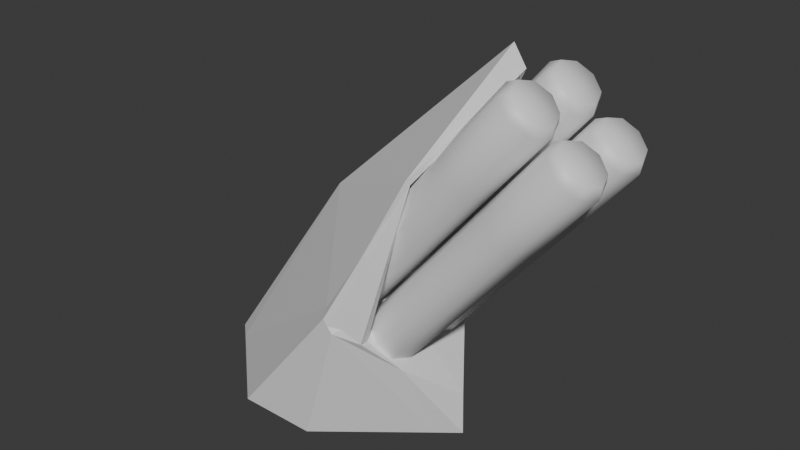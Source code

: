 # Source: missilelauncher.blend  (saved by Blender 5.0.119; exported with 4.5.12 LTS)
import bpy
from mathutils import Matrix  # noqa: F401  (used for matrix-valued properties, if any)

bpy.ops.wm.read_factory_settings(use_empty=True)
scene = bpy.context.scene
scene.name = 'Scene'

# ---- collections
col_collection = bpy.data.collections.new('Collection'); scene.collection.children.link(col_collection)

# ---- materials (node trees are filled in below, after node groups)
mat_harpoonmissile = bpy.data.materials.new('HARPOONMISSILE')

# ---- material node trees
mat_harpoonmissile.use_nodes = True; mat_harpoonmissile.node_tree.nodes.clear()
_N = mat_harpoonmissile.node_tree.nodes; _L = mat_harpoonmissile.node_tree.links
n0 = _N.new('ShaderNodeBsdfPrincipled'); n0.name = 'Principled BSDF'; n0.location = (-200, 100)
n1 = _N.new('ShaderNodeOutputMaterial'); n1.name = 'Material Output'; n1.location = (200, 100)
_L.new(n0.outputs[0], n1.inputs[0])
n1.is_active_output = True

# ---- world
world_world = bpy.data.worlds.new('World'); scene.world = world_world
world_world.use_nodes = True; world_world.node_tree.nodes.clear()
_N = world_world.node_tree.nodes; _L = world_world.node_tree.links
n0 = _N.new('ShaderNodeOutputWorld'); n0.name = 'World Output'; n0.location = (200, 100)
n1 = _N.new('ShaderNodeBackground'); n1.name = 'Background'; n1.location = (-200, 100)
n1.inputs[0].default_value = (0.05088, 0.05088, 0.05088, 1.0)
_L.new(n1.outputs[0], n0.inputs[0])
n0.is_active_output = True
world_world.color = (0.05088, 0.05088, 0.05088)
world_world.sun_shadow_jitter_overblur = 0.0

# ---- meshes
me_cylinder = bpy.data.meshes.new('Cylinder')
me_cylinder.from_pydata([(-0.2618, -0.01945, -0.04111), (-0.2618, -0.01945, 3.069), (-0.085, -0.09267, -0.04111), (-0.085, -0.09267, 3.069), (-0.01178, -0.2694, -0.04111), (-0.01178, -0.2694, 3.069), (-0.085, -0.4462, -0.04111), (-0.085, -0.4462, 3.069), (-0.2618, -0.5194, -0.04111), (-0.2618, -0.5194, 3.069), (-0.4386, -0.4462, -0.04111), (-0.4386, -0.4462, 3.069), (-0.5118, -0.2694, -0.04111), (-0.5118, -0.2694, 3.069), (-0.4386, -0.09267, -0.04111), (-0.4386, -0.09267, 3.069), (-0.1202, -0.1278, 3.153), (-0.2618, -0.06918, 3.153), (-0.06151, -0.2694, 3.153), (-0.1202, -0.4111, 3.153), (-0.2618, -0.4697, 3.153), (-0.4034, -0.4111, 3.153), (-0.462, -0.2694, 3.153), (-0.4034, -0.1278, 3.153), (0.2618, -0.01945, -0.04111), (0.2618, -0.01945, 3.069), (0.085, -0.09267, -0.04111), (0.085, -0.09267, 3.069), (0.01178, -0.2694, -0.04111), (0.01178, -0.2694, 3.069), (0.085, -0.4462, -0.04111), (0.085, -0.4462, 3.069), (0.2618, -0.5194, -0.04111), (0.2618, -0.5194, 3.069), (0.4386, -0.4462, -0.04111), (0.4386, -0.4462, 3.069), (0.5118, -0.2694, -0.04111), (0.5118, -0.2694, 3.069), (0.4386, -0.09267, -0.04111), (0.4386, -0.09267, 3.069), (0.1202, -0.1278, 3.153), (0.2618, -0.06918, 3.153), (0.06151, -0.2694, 3.153), (0.1202, -0.4111, 3.153), (0.2618, -0.4697, 3.153), (0.4034, -0.4111, 3.153), (0.462, -0.2694, 3.153), (0.4034, -0.1278, 3.153), (-0.2618, 0.01945, -0.04111), (-0.2618, 0.01945, 3.069), (-0.085, 0.09267, -0.04111), (-0.085, 0.09267, 3.069), (-0.01178, 0.2694, -0.04111), (-0.01178, 0.2694, 3.069), (-0.085, 0.4462, -0.04111), (-0.085, 0.4462, 3.069), (-0.2618, 0.5194, -0.04111), (-0.2618, 0.5194, 3.069), (-0.4386, 0.4462, -0.04111), (-0.4386, 0.4462, 3.069), (-0.5118, 0.2694, -0.04111), (-0.5118, 0.2694, 3.069), (-0.4386, 0.09267, -0.04111), (-0.4386, 0.09267, 3.069), (-0.1202, 0.1278, 3.153), (-0.2618, 0.06918, 3.153), (-0.06151, 0.2694, 3.153), (-0.1202, 0.4111, 3.153), (-0.2618, 0.4697, 3.153), (-0.4034, 0.4111, 3.153), (-0.462, 0.2694, 3.153), (-0.4034, 0.1278, 3.153), (0.2618, 0.01945, -0.04111), (0.2618, 0.01945, 3.069), (0.085, 0.09267, -0.04111), (0.085, 0.09267, 3.069), (0.01178, 0.2694, -0.04111), (0.01178, 0.2694, 3.069), (0.085, 0.4462, -0.04111), (0.085, 0.4462, 3.069), (0.2618, 0.5194, -0.04111), (0.2618, 0.5194, 3.069), (0.4386, 0.4462, -0.04111), (0.4386, 0.4462, 3.069), (0.5118, 0.2694, -0.04111), (0.5118, 0.2694, 3.069), (0.4386, 0.09267, -0.04111), (0.4386, 0.09267, 3.069), (0.1202, 0.1278, 3.153), (0.2618, 0.06918, 3.153), (0.06151, 0.2694, 3.153), (0.1202, 0.4111, 3.153), (0.2618, 0.4697, 3.153), (0.4034, 0.4111, 3.153), (0.462, 0.2694, 3.153), (0.4034, 0.1278, 3.153), (-0.2618, -0.2694, 3.153), (0.2618, -0.2694, 3.153), (-0.2618, 0.2694, 3.153), (0.2618, 0.2694, 3.153), (-0.2618, -0.01945, 1.514), (-0.085, -0.09267, 1.514), (-0.01178, -0.2694, 1.514), (-0.085, -0.4462, 1.514), (-0.2618, -0.5194, 1.514), (-0.4386, -0.4462, 1.514), (-0.5118, -0.2694, 1.514), (-0.4386, -0.09267, 1.514), (0.2618, -0.01945, 1.514), (0.085, -0.09267, 1.514), (0.01178, -0.2694, 1.514), (0.085, -0.4462, 1.514), (0.2618, -0.5194, 1.514), (0.4386, -0.4462, 1.514), (0.5118, -0.2694, 1.514), (0.4386, -0.09267, 1.514), (0.2618, 0.01945, 1.514), (0.085, 0.09267, 1.514), (0.01178, 0.2694, 1.514), (0.085, 0.4462, 1.514), (0.2618, 0.5194, 1.514), (0.4386, 0.4462, 1.514), (0.5118, 0.2694, 1.514), (0.4386, 0.09267, 1.514), (-0.2618, 0.01945, 1.514), (-0.085, 0.09267, 1.514), (-0.01178, 0.2694, 1.514), (-0.085, 0.4462, 1.514), (-0.2618, 0.5194, 1.514), (-0.4386, 0.4462, 1.514), (-0.5118, 0.2694, 1.514), (-0.4386, 0.09267, 1.514), (-0.2618, 0.01945, 2.292), (-0.085, 0.09267, 2.292), (-0.01178, 0.2694, 2.292), (-0.085, 0.4462, 2.292), (-0.2618, 0.5194, 2.292), (-0.4386, 0.4462, 2.292), (-0.5118, 0.2694, 2.292), (-0.4386, 0.09267, 2.292), (0.2618, 0.01945, 2.292), (0.085, 0.09267, 2.292), (0.01178, 0.2694, 2.292), (0.085, 0.4462, 2.292), (0.2618, 0.5194, 2.292), (0.4386, 0.4462, 2.292), (0.5118, 0.2694, 2.292), (0.4386, 0.09267, 2.292), (0.2618, -0.01945, 2.292), (0.085, -0.09267, 2.292), (0.01178, -0.2694, 2.292), (0.085, -0.4462, 2.292), (0.2618, -0.5194, 2.292), (0.4386, -0.4462, 2.292), (0.5118, -0.2694, 2.292), (0.4386, -0.09267, 2.292), (-0.2618, -0.01945, 2.292), (-0.085, -0.09267, 2.292), (-0.01178, -0.2694, 2.292), (-0.085, -0.4462, 2.292), (-0.2618, -0.5194, 2.292), (-0.4386, -0.4462, 2.292), (-0.5118, -0.2694, 2.292), (-0.4386, -0.09267, 2.292), (-0.085, -0.09267, 0.7365), (-0.01178, -0.2694, 0.7365), (-0.085, -0.4462, 0.7365), (-0.2618, -0.5194, 0.7365), (-0.4386, -0.4462, 0.7365), (-0.5118, -0.2694, 0.7365), (-0.4386, -0.09267, 0.7365), (-0.2618, -0.01945, 0.7365), (0.085, -0.09267, 0.7365), (0.01178, -0.2694, 0.7365), (0.085, -0.4462, 0.7365), (0.2618, -0.5194, 0.7365), (0.4386, -0.4462, 0.7365), (0.5118, -0.2694, 0.7365), (0.4386, -0.09267, 0.7365), (0.2618, -0.01945, 0.7365), (0.085, 0.09267, 0.7365), (0.01178, 0.2694, 0.7365), (0.085, 0.4462, 0.7365), (0.2618, 0.5194, 0.7365), (0.4386, 0.4462, 0.7365), (0.5118, 0.2694, 0.7365), (0.4386, 0.09267, 0.7365), (0.2618, 0.01945, 0.7365), (-0.085, 0.09267, 0.7365), (-0.01178, 0.2694, 0.7365), (-0.085, 0.4462, 0.7365), (-0.2618, 0.5194, 0.7365), (-0.4386, 0.4462, 0.7365), (-0.5118, 0.2694, 0.7365), (-0.4386, 0.09267, 0.7365), (-0.2618, 0.01945, 0.7365)], [], [(156, 1, 3, 157), (157, 3, 5, 158), (158, 5, 7, 159), (159, 7, 9, 160), (160, 9, 11, 161), (161, 11, 13, 162), (15, 13, 22, 23), (162, 13, 15, 163), (163, 15, 1, 156), (92, 91, 99), (5, 3, 16, 18), (11, 9, 20, 21), (1, 15, 23, 17), (3, 1, 17, 16), (7, 5, 18, 19), (13, 11, 21, 22), (9, 7, 19, 20), (148, 149, 27, 25), (149, 150, 29, 27), (150, 151, 31, 29), (151, 152, 33, 31), (152, 153, 35, 33), (153, 154, 37, 35), (39, 47, 46, 37), (154, 155, 39, 37), (155, 148, 25, 39), (19, 18, 96), (29, 42, 40, 27), (35, 45, 44, 33), (25, 41, 47, 39), (27, 40, 41, 25), (31, 43, 42, 29), (37, 46, 45, 35), (33, 44, 43, 31), (132, 133, 51, 49), (133, 134, 53, 51), (134, 135, 55, 53), (135, 136, 57, 55), (136, 137, 59, 57), (137, 138, 61, 59), (63, 71, 70, 61), (138, 139, 63, 61), (139, 132, 49, 63), (42, 43, 97), (53, 66, 64, 51), (59, 69, 68, 57), (49, 65, 71, 63), (51, 64, 65, 49), (55, 67, 66, 53), (61, 70, 69, 59), (57, 68, 67, 55), (140, 73, 75, 141), (141, 75, 77, 142), (142, 77, 79, 143), (143, 79, 81, 144), (144, 81, 83, 145), (145, 83, 85, 146), (87, 85, 94, 95), (146, 85, 87, 147), (147, 87, 73, 140), (66, 67, 98), (77, 75, 88, 90), (83, 81, 92, 93), (73, 87, 95, 89), (75, 73, 89, 88), (79, 77, 90, 91), (85, 83, 93, 94), (81, 79, 91, 92), (67, 68, 98), (43, 44, 97), (20, 19, 96), (93, 92, 99), (68, 69, 98), (44, 45, 97), (21, 20, 96), (94, 93, 99), (69, 70, 98), (45, 46, 97), (22, 21, 96), (95, 94, 99), (70, 71, 98), (46, 47, 97), (23, 22, 96), (89, 95, 99), (71, 65, 98), (47, 41, 97), (17, 23, 96), (88, 89, 99), (65, 64, 98), (41, 40, 97), (16, 17, 96), (90, 88, 99), (64, 66, 98), (40, 42, 97), (18, 16, 96), (91, 90, 99), (170, 107, 100, 171), (169, 106, 107, 170), (168, 105, 106, 169), (167, 104, 105, 168), (166, 103, 104, 167), (165, 102, 103, 166), (164, 101, 102, 165), (171, 100, 101, 164), (178, 179, 108, 115), (177, 178, 115, 114), (176, 177, 114, 113), (175, 176, 113, 112), (174, 175, 112, 111), (173, 174, 111, 110), (172, 173, 110, 109), (179, 172, 109, 108), (186, 123, 116, 187), (185, 122, 123, 186), (184, 121, 122, 185), (183, 120, 121, 184), (182, 119, 120, 183), (181, 118, 119, 182), (180, 117, 118, 181), (187, 116, 117, 180), (194, 195, 124, 131), (193, 194, 131, 130), (192, 193, 130, 129), (191, 192, 129, 128), (190, 191, 128, 127), (189, 190, 127, 126), (188, 189, 126, 125), (195, 188, 125, 124), (131, 124, 132, 139), (130, 131, 139, 138), (129, 130, 138, 137), (128, 129, 137, 136), (127, 128, 136, 135), (126, 127, 135, 134), (125, 126, 134, 133), (124, 125, 133, 132), (123, 147, 140, 116), (122, 146, 147, 123), (121, 145, 146, 122), (120, 144, 145, 121), (119, 143, 144, 120), (118, 142, 143, 119), (117, 141, 142, 118), (116, 140, 141, 117), (115, 108, 148, 155), (114, 115, 155, 154), (113, 114, 154, 153), (112, 113, 153, 152), (111, 112, 152, 151), (110, 111, 151, 150), (109, 110, 150, 149), (108, 109, 149, 148), (107, 163, 156, 100), (106, 162, 163, 107), (105, 161, 162, 106), (104, 160, 161, 105), (103, 159, 160, 104), (102, 158, 159, 103), (101, 157, 158, 102), (100, 156, 157, 101), (0, 171, 164, 2), (2, 164, 165, 4), (4, 165, 166, 6), (6, 166, 167, 8), (8, 167, 168, 10), (10, 168, 169, 12), (12, 169, 170, 14), (14, 170, 171, 0), (24, 26, 172, 179), (26, 28, 173, 172), (28, 30, 174, 173), (30, 32, 175, 174), (32, 34, 176, 175), (34, 36, 177, 176), (36, 38, 178, 177), (38, 24, 179, 178), (72, 187, 180, 74), (74, 180, 181, 76), (76, 181, 182, 78), (78, 182, 183, 80), (80, 183, 184, 82), (82, 184, 185, 84), (84, 185, 186, 86), (86, 186, 187, 72), (48, 50, 188, 195), (50, 52, 189, 188), (52, 54, 190, 189), (54, 56, 191, 190), (56, 58, 192, 191), (58, 60, 193, 192), (60, 62, 194, 193), (62, 48, 195, 194)])
me_cylinder.polygons.foreach_set('use_smooth', [True] * 192)
_uv = me_cylinder.uv_layers.new(name='UVMap')
_uv.uv.foreach_set('vector', [0.3882, 0.7042, 0.3925, 0.6067, 0.4173, 0.6078, 0.413, 0.7053, 0.289, 0.6994, 0.289, 0.6018, 0.3066, 0.6062, 0.3066, 0.7038, 0.3066, 0.7038, 0.3066, 0.6062, 0.3314, 0.6062, 0.3314, 0.7038, 0.8123, 0.1092, 0.8123, 0.01155, 0.8298, 0.01589, 0.8298, 0.1135, 0.8298, 0.1135, 0.8298, 0.01589, 0.8546, 0.01589, 0.8546, 0.1135, 0.8546, 0.1135, 0.8546, 0.01589, 0.8721, 0.01155, 0.8721, 0.1092, 0.4857, 0.6027, 0.4609, 0.6027, 0.4634, 0.5906, 0.4833, 0.5906, 0.4609, 0.7003, 0.4609, 0.6027, 0.4857, 0.6027, 0.4857, 0.7003, 0.4857, 0.7003, 0.4857, 0.6027, 0.5033, 0.5983, 0.5033, 0.696, 0.08657, 0.631, 0.08657, 0.6111, 0.1105, 0.6211, 0.3066, 0.6062, 0.289, 0.6018, 0.295, 0.5906, 0.309, 0.5941, 0.8546, 0.01589, 0.8298, 0.01589, 0.8323, 0.003859, 0.8521, 0.003859, 0.3925, 0.6067, 0.3752, 0.6015, 0.3817, 0.5906, 0.3955, 0.5947, 0.4173, 0.6078, 0.3925, 0.6067, 0.3955, 0.5947, 0.4154, 0.5956, 0.3314, 0.6062, 0.3066, 0.6062, 0.309, 0.5941, 0.3289, 0.5941, 0.8721, 0.01155, 0.8546, 0.01589, 0.8521, 0.003859, 0.8662, 0.0003845, 0.8298, 0.01589, 0.8123, 0.01155, 0.8182, 0.0003845, 0.8323, 0.003859, 0.04271, 0.7024, 0.02518, 0.7067, 0.02518, 0.6091, 0.04271, 0.6048, 0.02518, 0.7067, 0.0003845, 0.7067, 0.0003845, 0.6091, 0.02518, 0.6091, 0.9934, 0.1092, 0.9758, 0.1135, 0.9758, 0.01589, 0.9934, 0.01155, 0.9758, 0.1135, 0.951, 0.1135, 0.951, 0.01589, 0.9758, 0.01589, 0.951, 0.1135, 0.9335, 0.1092, 0.9335, 0.01155, 0.951, 0.01589, 0.8115, 0.3708, 0.7867, 0.3708, 0.7867, 0.2732, 0.8115, 0.2732, 0.8546, 0.4227, 0.8521, 0.4106, 0.8662, 0.4072, 0.8721, 0.4183, 0.8721, 0.5159, 0.8546, 0.5203, 0.8546, 0.4227, 0.8721, 0.4183, 0.8546, 0.5203, 0.8298, 0.5203, 0.8298, 0.4227, 0.8546, 0.4227, 0.1692, 0.5971, 0.1832, 0.6111, 0.1593, 0.6211, 0.0003845, 0.6091, 0.002851, 0.5971, 0.02271, 0.5971, 0.02518, 0.6091, 0.9335, 0.01155, 0.9395, 0.0003845, 0.9535, 0.003859, 0.951, 0.01589, 0.8298, 0.4227, 0.8323, 0.4106, 0.8521, 0.4106, 0.8546, 0.4227, 0.8123, 0.4183, 0.8182, 0.4072, 0.8323, 0.4106, 0.8298, 0.4227, 0.9758, 0.01589, 0.9734, 0.003859, 0.9874, 0.0003845, 0.9934, 0.01155, 0.7867, 0.2732, 0.7892, 0.2612, 0.809, 0.2612, 0.8115, 0.2732, 0.951, 0.01589, 0.9535, 0.003859, 0.9734, 0.003859, 0.9758, 0.01589, 0.0858, 0.7024, 0.06827, 0.7067, 0.06827, 0.6091, 0.0858, 0.6048, 0.06827, 0.7067, 0.04348, 0.7067, 0.04348, 0.6091, 0.06827, 0.6091, 0.9934, 0.5159, 0.9758, 0.5203, 0.9758, 0.4227, 0.9934, 0.4183, 0.9758, 0.5203, 0.951, 0.5203, 0.951, 0.4227, 0.9758, 0.4227, 0.951, 0.5203, 0.9335, 0.5159, 0.9335, 0.4183, 0.951, 0.4227, 0.5719, 0.7003, 0.5471, 0.7003, 0.5471, 0.6027, 0.5719, 0.6027, 0.9152, 0.01589, 0.9127, 0.003859, 0.9268, 0.0003845, 0.9327, 0.01155, 0.9327, 0.1092, 0.9152, 0.1135, 0.9152, 0.01589, 0.9327, 0.01155, 0.9152, 0.1135, 0.8904, 0.1135, 0.8904, 0.01589, 0.9152, 0.01589, 0.184, 0.6111, 0.1981, 0.5971, 0.208, 0.6211, 0.04348, 0.6091, 0.04594, 0.5971, 0.06581, 0.5971, 0.06827, 0.6091, 0.9335, 0.4183, 0.9395, 0.4072, 0.9535, 0.4106, 0.951, 0.4227, 0.8904, 0.01589, 0.8929, 0.003859, 0.9127, 0.003859, 0.9152, 0.01589, 0.8729, 0.01155, 0.8788, 0.0003845, 0.8929, 0.003859, 0.8904, 0.01589, 0.9758, 0.4227, 0.9734, 0.4106, 0.9874, 0.4072, 0.9934, 0.4183, 0.5471, 0.6027, 0.5496, 0.5906, 0.5695, 0.5906, 0.5719, 0.6027, 0.951, 0.4227, 0.9535, 0.4106, 0.9734, 0.4106, 0.9758, 0.4227, 0.4311, 0.7042, 0.4354, 0.6067, 0.4602, 0.6078, 0.4558, 0.7053, 0.3321, 0.6994, 0.3321, 0.6018, 0.3497, 0.6062, 0.3497, 0.7038, 0.3497, 0.7038, 0.3497, 0.6062, 0.3745, 0.6062, 0.3745, 0.7038, 0.8729, 0.5159, 0.8729, 0.4183, 0.8904, 0.4227, 0.8904, 0.5203, 0.8904, 0.5203, 0.8904, 0.4227, 0.9152, 0.4227, 0.9152, 0.5203, 0.9152, 0.5203, 0.9152, 0.4227, 0.9327, 0.4183, 0.9327, 0.5159, 0.5288, 0.6027, 0.504, 0.6027, 0.5065, 0.5906, 0.5264, 0.5906, 0.504, 0.7003, 0.504, 0.6027, 0.5288, 0.6027, 0.5288, 0.7003, 0.5288, 0.7003, 0.5288, 0.6027, 0.5464, 0.5983, 0.5464, 0.696, 0.2807, 0.631, 0.2666, 0.645, 0.2567, 0.6211, 0.3497, 0.6062, 0.3321, 0.6018, 0.3381, 0.5906, 0.3521, 0.5941, 0.9152, 0.4227, 0.8904, 0.4227, 0.8929, 0.4106, 0.9127, 0.4106, 0.4354, 0.6067, 0.4181, 0.6015, 0.4245, 0.5906, 0.4384, 0.5947, 0.4602, 0.6078, 0.4354, 0.6067, 0.4384, 0.5947, 0.4582, 0.5956, 0.3745, 0.6062, 0.3497, 0.6062, 0.3521, 0.5941, 0.372, 0.5941, 0.9327, 0.4183, 0.9152, 0.4227, 0.9127, 0.4106, 0.9268, 0.4072, 0.8904, 0.4227, 0.8729, 0.4183, 0.8788, 0.4072, 0.8929, 0.4106, 0.2666, 0.645, 0.2468, 0.645, 0.2567, 0.6211, 0.1981, 0.5971, 0.2179, 0.5971, 0.208, 0.6211, 0.1493, 0.5971, 0.1692, 0.5971, 0.1593, 0.6211, 0.1006, 0.645, 0.08657, 0.631, 0.1105, 0.6211, 0.2468, 0.645, 0.2327, 0.631, 0.2567, 0.6211, 0.2179, 0.5971, 0.232, 0.6111, 0.208, 0.6211, 0.1353, 0.6111, 0.1493, 0.5971, 0.1593, 0.6211, 0.1205, 0.645, 0.1006, 0.645, 0.1105, 0.6211, 0.2327, 0.631, 0.2327, 0.6111, 0.2567, 0.6211, 0.232, 0.6111, 0.232, 0.631, 0.208, 0.6211, 0.1353, 0.631, 0.1353, 0.6111, 0.1593, 0.6211, 0.1345, 0.631, 0.1205, 0.645, 0.1105, 0.6211, 0.2327, 0.6111, 0.2468, 0.5971, 0.2567, 0.6211, 0.232, 0.631, 0.2179, 0.645, 0.208, 0.6211, 0.1493, 0.645, 0.1353, 0.631, 0.1593, 0.6211, 0.1345, 0.6111, 0.1345, 0.631, 0.1105, 0.6211, 0.2468, 0.5971, 0.2666, 0.5971, 0.2567, 0.6211, 0.2179, 0.645, 0.1981, 0.645, 0.208, 0.6211, 0.1692, 0.645, 0.1493, 0.645, 0.1593, 0.6211, 0.1205, 0.5971, 0.1345, 0.6111, 0.1105, 0.6211, 0.2666, 0.5971, 0.2807, 0.6111, 0.2567, 0.6211, 0.1981, 0.645, 0.184, 0.631, 0.208, 0.6211, 0.1832, 0.631, 0.1692, 0.645, 0.1593, 0.6211, 0.1006, 0.5971, 0.1205, 0.5971, 0.1105, 0.6211, 0.2807, 0.6111, 0.2807, 0.631, 0.2567, 0.6211, 0.184, 0.631, 0.184, 0.6111, 0.208, 0.6211, 0.1832, 0.6111, 0.1832, 0.631, 0.1593, 0.6211, 0.08657, 0.6111, 0.1006, 0.5971, 0.1105, 0.6211, 0.4857, 0.8956, 0.4857, 0.7979, 0.5033, 0.7936, 0.5033, 0.8912, 0.4609, 0.8956, 0.4609, 0.7979, 0.4857, 0.7979, 0.4857, 0.8956, 0.8546, 0.3088, 0.8546, 0.2111, 0.8721, 0.2068, 0.8721, 0.3044, 0.8298, 0.3088, 0.8298, 0.2111, 0.8546, 0.2111, 0.8546, 0.3088, 0.8123, 0.3044, 0.8123, 0.2068, 0.8298, 0.2111, 0.8298, 0.3088, 0.3066, 0.899, 0.3066, 0.8014, 0.3314, 0.8014, 0.3314, 0.899, 0.289, 0.8947, 0.289, 0.7971, 0.3066, 0.8014, 0.3066, 0.899, 0.3796, 0.8992, 0.3839, 0.8017, 0.4087, 0.8028, 0.4043, 0.9003, 0.8546, 0.7155, 0.8298, 0.7155, 0.8298, 0.6179, 0.8546, 0.6179, 0.8721, 0.7112, 0.8546, 0.7155, 0.8546, 0.6179, 0.8721, 0.6136, 0.8115, 0.5661, 0.7867, 0.5661, 0.7867, 0.4685, 0.8115, 0.4685, 0.951, 0.3088, 0.9335, 0.3044, 0.9335, 0.2068, 0.951, 0.2111, 0.9758, 0.3088, 0.951, 0.3088, 0.951, 0.2111, 0.9758, 0.2111, 0.9934, 0.3044, 0.9758, 0.3088, 0.9758, 0.2111, 0.9934, 0.2068, 0.02518, 0.902, 0.0003845, 0.902, 0.0003845, 0.8044, 0.02518, 0.8044, 0.04271, 0.8977, 0.02518, 0.902, 0.02518, 0.8044, 0.04271, 0.8, 0.5288, 0.8956, 0.5288, 0.7979, 0.5464, 0.7936, 0.5464, 0.8912, 0.504, 0.8956, 0.504, 0.7979, 0.5288, 0.7979, 0.5288, 0.8956, 0.9152, 0.7155, 0.9152, 0.6179, 0.9327, 0.6136, 0.9327, 0.7112, 0.8904, 0.7155, 0.8904, 0.6179, 0.9152, 0.6179, 0.9152, 0.7155, 0.8729, 0.7112, 0.8729, 0.6136, 0.8904, 0.6179, 0.8904, 0.7155, 0.3497, 0.899, 0.3497, 0.8014, 0.3745, 0.8014, 0.3745, 0.899, 0.3321, 0.8947, 0.3321, 0.7971, 0.3497, 0.8014, 0.3497, 0.899, 0.4224, 0.8992, 0.4267, 0.8017, 0.4515, 0.8028, 0.4472, 0.9003, 0.9152, 0.3088, 0.8904, 0.3088, 0.8904, 0.2111, 0.9152, 0.2111, 0.9327, 0.3044, 0.9152, 0.3088, 0.9152, 0.2111, 0.9327, 0.2068, 0.5719, 0.8956, 0.5471, 0.8956, 0.5471, 0.7979, 0.5719, 0.7979, 0.951, 0.7155, 0.9335, 0.7112, 0.9335, 0.6136, 0.951, 0.6179, 0.9758, 0.7155, 0.951, 0.7155, 0.951, 0.6179, 0.9758, 0.6179, 0.9934, 0.7112, 0.9758, 0.7155, 0.9758, 0.6179, 0.9934, 0.6136, 0.06827, 0.902, 0.04348, 0.902, 0.04348, 0.8044, 0.06827, 0.8044, 0.0858, 0.8977, 0.06827, 0.902, 0.06827, 0.8044, 0.0858, 0.8, 0.9152, 0.2111, 0.8904, 0.2111, 0.8904, 0.1135, 0.9152, 0.1135, 0.9327, 0.2068, 0.9152, 0.2111, 0.9152, 0.1135, 0.9327, 0.1092, 0.5719, 0.7979, 0.5471, 0.7979, 0.5471, 0.7003, 0.5719, 0.7003, 0.951, 0.6179, 0.9335, 0.6136, 0.9335, 0.5159, 0.951, 0.5203, 0.9758, 0.6179, 0.951, 0.6179, 0.951, 0.5203, 0.9758, 0.5203, 0.9934, 0.6136, 0.9758, 0.6179, 0.9758, 0.5203, 0.9934, 0.5159, 0.06827, 0.8044, 0.04348, 0.8044, 0.04348, 0.7067, 0.06827, 0.7067, 0.0858, 0.8, 0.06827, 0.8044, 0.06827, 0.7067, 0.0858, 0.7024, 0.5288, 0.7979, 0.5288, 0.7003, 0.5464, 0.696, 0.5464, 0.7936, 0.504, 0.7979, 0.504, 0.7003, 0.5288, 0.7003, 0.5288, 0.7979, 0.9152, 0.6179, 0.9152, 0.5203, 0.9327, 0.5159, 0.9327, 0.6136, 0.8904, 0.6179, 0.8904, 0.5203, 0.9152, 0.5203, 0.9152, 0.6179, 0.8729, 0.6136, 0.8729, 0.5159, 0.8904, 0.5203, 0.8904, 0.6179, 0.3497, 0.8014, 0.3497, 0.7038, 0.3745, 0.7038, 0.3745, 0.8014, 0.3321, 0.7971, 0.3321, 0.6994, 0.3497, 0.7038, 0.3497, 0.8014, 0.4267, 0.8017, 0.4311, 0.7042, 0.4558, 0.7053, 0.4515, 0.8028, 0.8546, 0.6179, 0.8298, 0.6179, 0.8298, 0.5203, 0.8546, 0.5203, 0.8721, 0.6136, 0.8546, 0.6179, 0.8546, 0.5203, 0.8721, 0.5159, 0.8115, 0.4685, 0.7867, 0.4685, 0.7867, 0.3708, 0.8115, 0.3708, 0.951, 0.2111, 0.9335, 0.2068, 0.9335, 0.1092, 0.951, 0.1135, 0.9758, 0.2111, 0.951, 0.2111, 0.951, 0.1135, 0.9758, 0.1135, 0.9934, 0.2068, 0.9758, 0.2111, 0.9758, 0.1135, 0.9934, 0.1092, 0.02518, 0.8044, 0.0003845, 0.8044, 0.0003845, 0.7067, 0.02518, 0.7067, 0.04271, 0.8, 0.02518, 0.8044, 0.02518, 0.7067, 0.04271, 0.7024, 0.4857, 0.7979, 0.4857, 0.7003, 0.5033, 0.696, 0.5033, 0.7936, 0.4609, 0.7979, 0.4609, 0.7003, 0.4857, 0.7003, 0.4857, 0.7979, 0.8546, 0.2111, 0.8546, 0.1135, 0.8721, 0.1092, 0.8721, 0.2068, 0.8298, 0.2111, 0.8298, 0.1135, 0.8546, 0.1135, 0.8546, 0.2111, 0.8123, 0.2068, 0.8123, 0.1092, 0.8298, 0.1135, 0.8298, 0.2111, 0.3066, 0.8014, 0.3066, 0.7038, 0.3314, 0.7038, 0.3314, 0.8014, 0.289, 0.7971, 0.289, 0.6994, 0.3066, 0.7038, 0.3066, 0.8014, 0.3839, 0.8017, 0.3882, 0.7042, 0.413, 0.7053, 0.4087, 0.8028, 0.3752, 0.9968, 0.3796, 0.8992, 0.4043, 0.9003, 0.4, 0.9979, 0.289, 0.9923, 0.289, 0.8947, 0.3066, 0.899, 0.3066, 0.9966, 0.3066, 0.9966, 0.3066, 0.899, 0.3314, 0.899, 0.3314, 0.9966, 0.8123, 0.402, 0.8123, 0.3044, 0.8298, 0.3088, 0.8298, 0.4064, 0.8298, 0.4064, 0.8298, 0.3088, 0.8546, 0.3088, 0.8546, 0.4064, 0.8546, 0.4064, 0.8546, 0.3088, 0.8721, 0.3044, 0.8721, 0.402, 0.4609, 0.9932, 0.4609, 0.8956, 0.4857, 0.8956, 0.4857, 0.9932, 0.4857, 0.9932, 0.4857, 0.8956, 0.5033, 0.8912, 0.5033, 0.9888, 0.04271, 0.9953, 0.02518, 0.9996, 0.02518, 0.902, 0.04271, 0.8977, 0.02518, 0.9996, 0.0003845, 0.9996, 0.0003845, 0.902, 0.02518, 0.902, 0.9934, 0.402, 0.9758, 0.4064, 0.9758, 0.3088, 0.9934, 0.3044, 0.9758, 0.4064, 0.951, 0.4064, 0.951, 0.3088, 0.9758, 0.3088, 0.951, 0.4064, 0.9335, 0.402, 0.9335, 0.3044, 0.951, 0.3088, 0.8115, 0.6637, 0.7867, 0.6637, 0.7867, 0.5661, 0.8115, 0.5661, 0.8721, 0.8088, 0.8546, 0.8132, 0.8546, 0.7155, 0.8721, 0.7112, 0.8546, 0.8132, 0.8298, 0.8132, 0.8298, 0.7155, 0.8546, 0.7155, 0.4181, 0.9968, 0.4224, 0.8992, 0.4472, 0.9003, 0.4429, 0.9979, 0.3321, 0.9923, 0.3321, 0.8947, 0.3497, 0.899, 0.3497, 0.9966, 0.3497, 0.9966, 0.3497, 0.899, 0.3745, 0.899, 0.3745, 0.9966, 0.8729, 0.8088, 0.8729, 0.7112, 0.8904, 0.7155, 0.8904, 0.8132, 0.8904, 0.8132, 0.8904, 0.7155, 0.9152, 0.7155, 0.9152, 0.8132, 0.9152, 0.8132, 0.9152, 0.7155, 0.9327, 0.7112, 0.9327, 0.8088, 0.504, 0.9932, 0.504, 0.8956, 0.5288, 0.8956, 0.5288, 0.9932, 0.5288, 0.9932, 0.5288, 0.8956, 0.5464, 0.8912, 0.5464, 0.9888, 0.0858, 0.9953, 0.06827, 0.9996, 0.06827, 0.902, 0.0858, 0.8977, 0.06827, 0.9996, 0.04348, 0.9996, 0.04348, 0.902, 0.06827, 0.902, 0.9934, 0.8088, 0.9758, 0.8132, 0.9758, 0.7155, 0.9934, 0.7112, 0.9758, 0.8132, 0.951, 0.8132, 0.951, 0.7155, 0.9758, 0.7155, 0.951, 0.8132, 0.9335, 0.8088, 0.9335, 0.7112, 0.951, 0.7155, 0.5719, 0.9932, 0.5471, 0.9932, 0.5471, 0.8956, 0.5719, 0.8956, 0.9327, 0.402, 0.9152, 0.4064, 0.9152, 0.3088, 0.9327, 0.3044, 0.9152, 0.4064, 0.8904, 0.4064, 0.8904, 0.3088, 0.9152, 0.3088])
me_cylinder.materials.append(mat_harpoonmissile)
me_cylinder.update()
me_cube_001 = bpy.data.meshes.new('Cube.001')
me_cube_001.from_pydata([(-0.6627, -0.8382, -0.172), (0.314, -0.8382, 1.054), (-1.592, 0.0, -0.172), (-0.2506, 0.0, 1.775), (0.07026, -0.8382, -0.172), (0.4028, -0.8382, 0.9456), (1.11, 0.0, -0.172), (1.1, 0.0, 0.2253), (-0.3874, 0.0, -0.172), (-0.1619, 0.0, 1.604), (-0.4422, -0.8382, -0.172), (0.3584, -0.8382, 1.0), (-1.44, -0.1362, -0.172), (0.2863, -0.7654, 1.117), (0.9395, -0.1362, -0.172), (0.7833, -0.4261, 0.5527), (0.5453, -0.5734, 0.807), (-0.3963, -0.1362, -0.172), (0.8919, -0.5232, 2.312), (1.441, 0.0, 3.361), (0.5835, -0.695, 0.8503), (0.4536, -0.7816, 0.9844), (0.6512, -0.671, 1.632), (0.6169, -0.6862, 1.676), (1.553, 0.0, 3.19), (0.9153, -0.4914, 2.278), (-0.6627, 0.8382, -0.172), (0.314, 0.8382, 1.054), (0.07026, 0.8382, -0.172), (0.4028, 0.8382, 0.9456), (-0.4422, 0.8382, -0.172), (0.3584, 0.8382, 1.0), (-1.44, 0.1362, -0.172), (0.2863, 0.7654, 1.117), (0.9395, 0.1362, -0.172), (0.7833, 0.4261, 0.5527), (0.5453, 0.5734, 0.807), (-0.3963, 0.1362, -0.172), (0.8919, 0.5232, 2.312), (0.5835, 0.695, 0.8503), (0.4536, 0.8356, 0.9844), (0.6512, 0.671, 1.632), (0.6169, 0.6862, 1.676), (0.9153, 0.4914, 2.278)], [], [(12, 13, 3, 2), (8, 9, 7, 6), (14, 15, 5, 4), (10, 11, 1, 0), (17, 14, 4, 10), (3, 13, 18, 19), (16, 9, 24, 25), (12, 17, 10, 0), (4, 5, 11, 10), (2, 3, 9, 8), (2, 8, 17, 12), (7, 9, 16, 15), (11, 5, 21, 22), (8, 6, 14, 17), (6, 7, 15, 14), (0, 1, 13, 12), (25, 18, 23, 22), (20, 25, 22, 21), (24, 19, 18, 25), (9, 3, 19, 24), (1, 11, 22, 23), (15, 16, 25, 20), (13, 1, 23, 18), (5, 15, 20, 21), (32, 2, 3, 33), (34, 28, 29, 35), (30, 26, 27, 31), (37, 30, 28, 34), (3, 19, 38, 33), (36, 43, 24, 9), (32, 26, 30, 37), (28, 30, 31, 29), (2, 32, 37, 8), (7, 35, 36, 9), (31, 41, 40, 29), (8, 37, 34, 6), (6, 34, 35, 7), (26, 32, 33, 27), (43, 41, 42, 38), (39, 40, 41, 43), (24, 43, 38, 19), (27, 42, 41, 31), (35, 39, 43, 36), (33, 38, 42, 27), (29, 40, 39, 35)])
_uv = me_cube_001.uv_layers.new(name='UVMap')
_uv.uv.foreach_set('vector', [0.5616, 0.5822, 0.4794, 0.3377, 0.5763, 0.2884, 0.5763, 0.5899, 0.1288, 0.509, 0.0224, 0.3036, 0.2581, 0.3589, 0.2883, 0.4005, 0.3086, 0.4138, 0.3815, 0.3546, 0.4553, 0.3493, 0.4087, 0.4914, 0.4632, 0.5277, 0.464, 0.3467, 0.4727, 0.3441, 0.4866, 0.5433, 0.7208, 0.1335, 0.6049, 0.004941, 0.7479, 0.02768, 0.7924, 0.07699, 0.5763, 0.2884, 0.4794, 0.3377, 0.4999, 0.1625, 0.5127, 0.0003846, 0.1601, 0.329, 0.0224, 0.3036, 0.08863, 0.01048, 0.09093, 0.1467, 0.8114, 0.234, 0.7208, 0.1335, 0.7924, 0.07699, 0.8115, 0.09821, 0.4087, 0.4914, 0.4553, 0.3493, 0.464, 0.3467, 0.4632, 0.5277, 0.0003845, 0.5963, 0.0003845, 0.2918, 0.0224, 0.3036, 0.1288, 0.509, 0.8115, 0.2604, 0.7069, 0.1445, 0.7208, 0.1335, 0.8114, 0.234, 0.7687, 0.7569, 0.6032, 0.58, 0.7518, 0.6301, 0.7687, 0.6761, 0.464, 0.3467, 0.4553, 0.3493, 0.4527, 0.3415, 0.4773, 0.2551, 0.7069, 0.1445, 0.577, 0.0003845, 0.6049, 0.004941, 0.7208, 0.1335, 0.289, 0.3987, 0.3191, 0.3572, 0.3815, 0.3546, 0.3086, 0.4138, 0.4866, 0.5433, 0.4727, 0.3441, 0.4794, 0.3377, 0.5616, 0.5822, 0.4946, 0.1637, 0.4999, 0.1625, 0.4844, 0.2532, 0.4773, 0.2551, 0.4275, 0.3434, 0.4946, 0.1637, 0.4773, 0.2551, 0.4527, 0.3415, 0.4882, 0.01061, 0.5127, 0.0003846, 0.4999, 0.1625, 0.4946, 0.1637, 0.0224, 0.3036, 0.0003845, 0.2918, 0.06413, 0.0003845, 0.08863, 0.01048, 0.4727, 0.3441, 0.464, 0.3467, 0.4773, 0.2551, 0.4844, 0.2532, 0.7687, 0.6761, 0.7518, 0.6301, 0.67, 0.5583, 0.7627, 0.6187, 0.4794, 0.3377, 0.4727, 0.3441, 0.4844, 0.2532, 0.4999, 0.1625, 0.4553, 0.3493, 0.3815, 0.3546, 0.4275, 0.3434, 0.4527, 0.3415, 0.01568, 0.5872, 0.0003845, 0.5963, 0.0003845, 0.2918, 0.1007, 0.3339, 0.2692, 0.4148, 0.1719, 0.4878, 0.1252, 0.3447, 0.1974, 0.3531, 0.1173, 0.5249, 0.09377, 0.5409, 0.1078, 0.3396, 0.1165, 0.3422, 0.6946, 0.1571, 0.631, 0.2225, 0.5866, 0.1731, 0.5787, 0.02857, 0.0003845, 0.2918, 0.06413, 0.0003845, 0.07912, 0.1593, 0.1007, 0.3339, 0.577, 0.5575, 0.6729, 0.3896, 0.6969, 0.2612, 0.7185, 0.5575, 0.7852, 0.2576, 0.6501, 0.2437, 0.631, 0.2225, 0.6946, 0.1571, 0.1719, 0.4878, 0.1173, 0.5249, 0.1165, 0.3422, 0.1252, 0.3447, 0.8115, 0.2604, 0.7852, 0.2576, 0.6946, 0.1571, 0.7069, 0.1445, 0.7687, 0.7569, 0.688, 0.7515, 0.6432, 0.7316, 0.6032, 0.58, 0.1165, 0.3422, 0.1024, 0.2513, 0.1278, 0.3369, 0.1252, 0.3447, 0.7069, 0.1445, 0.6946, 0.1571, 0.5787, 0.02857, 0.577, 0.0003845, 0.2883, 0.4005, 0.2692, 0.4148, 0.1974, 0.3531, 0.2581, 0.3589, 0.09377, 0.5409, 0.01568, 0.5872, 0.1007, 0.3339, 0.1078, 0.3396, 0.08427, 0.1607, 0.1024, 0.2513, 0.0954, 0.2493, 0.07912, 0.1593, 0.1524, 0.3397, 0.1278, 0.3369, 0.1024, 0.2513, 0.08427, 0.1607, 0.08863, 0.01048, 0.08427, 0.1607, 0.07912, 0.1593, 0.06413, 0.0003845, 0.1078, 0.3396, 0.0954, 0.2493, 0.1024, 0.2513, 0.1165, 0.3422, 0.688, 0.7515, 0.6312, 0.7418, 0.577, 0.6453, 0.6432, 0.7316, 0.1007, 0.3339, 0.07912, 0.1593, 0.0954, 0.2493, 0.1078, 0.3396, 0.1252, 0.3447, 0.1278, 0.3369, 0.1524, 0.3397, 0.1974, 0.3531])
me_cube_001.materials.append(mat_harpoonmissile)
me_cube_001.update()

# ---- objects
ob_missilecontainer = bpy.data.objects.new('missilecontainer', me_cylinder)
ob_base = bpy.data.objects.new('base', me_cube_001)

# ---- transforms, parenting, visibility, modifiers, constraints
ob_missilecontainer.location = (0.006574, 0.0, 0.4857)
ob_missilecontainer.rotation_euler = (-2.41e-10, 0.6923, -1.583e-09)
ob_base.location = (0.0, 0.0, 0.0)

# ---- collection membership
col_collection.objects.link(ob_missilecontainer)
col_collection.objects.link(ob_base)

# ---- scene / render settings (as saved in the file)
scene.frame_start = 1; scene.frame_end = 250; scene.frame_set(1)
scene.render.engine = 'BLENDER_EEVEE_NEXT'
scene.render.bake_bias = 0.0
scene.render.bake_samples = 0
scene.cycles.sampling_pattern = 'TABULATED_SOBOL'
scene.eevee.use_volume_custom_range = False
bpy.context.view_layer.update()

# ---- added for rendering (the .blend has no active camera and no usable light): camera, sun
cam_auto = bpy.data.cameras.new('AutoCamera')
cam_auto.lens = 50.0
cam_auto.sensor_width = 36.0
cam_auto.clip_end = 1000.0
ob_auto_camera = bpy.data.objects.new('AutoCamera', cam_auto)
scene.collection.objects.link(ob_auto_camera)
ob_auto_camera.location = (5.58984, -6.21527, 5.73792)
ob_auto_camera.rotation_euler = (1.09748, -7.21219e-08, 0.694738)
scene.camera = ob_auto_camera
light_auto_sun = bpy.data.lights.new('AutoSun', 'SUN')
light_auto_sun.energy = 3.0
light_auto_sun.angle = 0.0523599
ob_auto_sun = bpy.data.objects.new('AutoSun', light_auto_sun)
scene.collection.objects.link(ob_auto_sun)
ob_auto_sun.rotation_euler = (0.872665, 0.174533, 0.523599)
bpy.context.view_layer.update()

